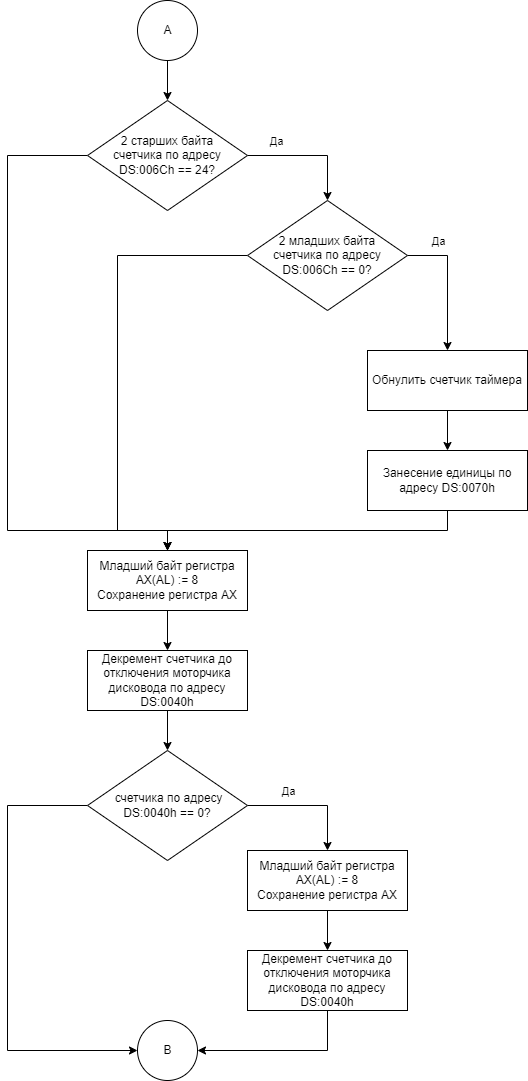

The diagram above was exported from draw.io. Its source (the exported page's mxGraphModel, read from the mxfile embedded in the PNG):
<mxGraphModel dx="415" dy="1976" grid="1" gridSize="10" guides="1" tooltips="1" connect="1" arrows="1" fold="1" page="1" pageScale="1" pageWidth="827" pageHeight="1169" math="0" shadow="0">
  <root>
    <mxCell id="WIyWlLk6GJQsqaUBKTNV-0" />
    <mxCell id="WIyWlLk6GJQsqaUBKTNV-1" parent="WIyWlLk6GJQsqaUBKTNV-0" />
    <mxCell id="2TiELvsJvKX57-AkTBpg-5" value="" style="edgeStyle=orthogonalEdgeStyle;rounded=0;orthogonalLoop=1;jettySize=auto;html=1;" edge="1" parent="WIyWlLk6GJQsqaUBKTNV-1" source="WIyWlLk6GJQsqaUBKTNV-3" target="WIyWlLk6GJQsqaUBKTNV-7">
      <mxGeometry relative="1" as="geometry" />
    </mxCell>
    <mxCell id="WIyWlLk6GJQsqaUBKTNV-3" value="Обнулить счетчик таймера" style="rounded=0;whiteSpace=wrap;html=1;fontSize=12;glass=0;strokeWidth=1;shadow=0;" parent="WIyWlLk6GJQsqaUBKTNV-1" vertex="1">
      <mxGeometry x="440" y="310" width="160" height="60" as="geometry" />
    </mxCell>
    <mxCell id="2TiELvsJvKX57-AkTBpg-10" style="edgeStyle=orthogonalEdgeStyle;rounded=0;orthogonalLoop=1;jettySize=auto;html=1;entryX=0.5;entryY=0;entryDx=0;entryDy=0;" edge="1" parent="WIyWlLk6GJQsqaUBKTNV-1" source="WIyWlLk6GJQsqaUBKTNV-7" target="WIyWlLk6GJQsqaUBKTNV-12">
      <mxGeometry relative="1" as="geometry">
        <Array as="points">
          <mxPoint x="520" y="490" />
          <mxPoint x="240" y="490" />
        </Array>
      </mxGeometry>
    </mxCell>
    <mxCell id="WIyWlLk6GJQsqaUBKTNV-7" value="Занесение единицы по адресу DS:0070h" style="rounded=0;whiteSpace=wrap;html=1;fontSize=12;glass=0;strokeWidth=1;shadow=0;" parent="WIyWlLk6GJQsqaUBKTNV-1" vertex="1">
      <mxGeometry x="440" y="410" width="160" height="60" as="geometry" />
    </mxCell>
    <mxCell id="2TiELvsJvKX57-AkTBpg-13" style="edgeStyle=orthogonalEdgeStyle;rounded=0;orthogonalLoop=1;jettySize=auto;html=1;entryX=0.5;entryY=0;entryDx=0;entryDy=0;" edge="1" parent="WIyWlLk6GJQsqaUBKTNV-1" source="WIyWlLk6GJQsqaUBKTNV-10" target="2TiELvsJvKX57-AkTBpg-12">
      <mxGeometry relative="1" as="geometry">
        <Array as="points">
          <mxPoint x="400" y="765" />
        </Array>
      </mxGeometry>
    </mxCell>
    <mxCell id="2TiELvsJvKX57-AkTBpg-17" value="Да" style="edgeLabel;html=1;align=center;verticalAlign=middle;resizable=0;points=[];" vertex="1" connectable="0" parent="2TiELvsJvKX57-AkTBpg-13">
      <mxGeometry x="0.0674" y="1" relative="1" as="geometry">
        <mxPoint x="-27" y="-14" as="offset" />
      </mxGeometry>
    </mxCell>
    <mxCell id="2TiELvsJvKX57-AkTBpg-16" style="edgeStyle=orthogonalEdgeStyle;rounded=0;orthogonalLoop=1;jettySize=auto;html=1;entryX=0;entryY=0.5;entryDx=0;entryDy=0;entryPerimeter=0;" edge="1" parent="WIyWlLk6GJQsqaUBKTNV-1" source="WIyWlLk6GJQsqaUBKTNV-10" target="bQ0sQd1bsR_GkZ_egoyR-13">
      <mxGeometry relative="1" as="geometry">
        <mxPoint x="80" y="930" as="targetPoint" />
        <Array as="points">
          <mxPoint x="80" y="765" />
          <mxPoint x="80" y="1010" />
        </Array>
      </mxGeometry>
    </mxCell>
    <mxCell id="WIyWlLk6GJQsqaUBKTNV-10" value="&amp;nbsp;счетчика по адресу DS:0040h == 0?" style="rhombus;whiteSpace=wrap;html=1;shadow=0;fontFamily=Helvetica;fontSize=12;align=center;strokeWidth=1;spacing=14;spacingTop=0;spacingLeft=0;" parent="WIyWlLk6GJQsqaUBKTNV-1" vertex="1">
      <mxGeometry x="160" y="710" width="160" height="110" as="geometry" />
    </mxCell>
    <mxCell id="2TiELvsJvKX57-AkTBpg-9" value="" style="edgeStyle=orthogonalEdgeStyle;rounded=0;orthogonalLoop=1;jettySize=auto;html=1;" edge="1" parent="WIyWlLk6GJQsqaUBKTNV-1" source="WIyWlLk6GJQsqaUBKTNV-11" target="WIyWlLk6GJQsqaUBKTNV-10">
      <mxGeometry relative="1" as="geometry" />
    </mxCell>
    <mxCell id="WIyWlLk6GJQsqaUBKTNV-11" value="Декремент счетчика до отключения моторчика дисковода по адресу DS:0040h" style="rounded=0;whiteSpace=wrap;html=1;fontSize=12;glass=0;strokeWidth=1;shadow=0;" parent="WIyWlLk6GJQsqaUBKTNV-1" vertex="1">
      <mxGeometry x="160" y="610" width="160" height="60" as="geometry" />
    </mxCell>
    <mxCell id="2TiELvsJvKX57-AkTBpg-8" value="" style="edgeStyle=orthogonalEdgeStyle;rounded=0;orthogonalLoop=1;jettySize=auto;html=1;" edge="1" parent="WIyWlLk6GJQsqaUBKTNV-1" source="WIyWlLk6GJQsqaUBKTNV-12" target="WIyWlLk6GJQsqaUBKTNV-11">
      <mxGeometry relative="1" as="geometry" />
    </mxCell>
    <mxCell id="WIyWlLk6GJQsqaUBKTNV-12" value="Младший байт регистра AX(AL) := 8&lt;br&gt;Сохранение регистра AX" style="rounded=0;whiteSpace=wrap;html=1;fontSize=12;glass=0;strokeWidth=1;shadow=0;" parent="WIyWlLk6GJQsqaUBKTNV-1" vertex="1">
      <mxGeometry x="160" y="510" width="160" height="60" as="geometry" />
    </mxCell>
    <mxCell id="bQ0sQd1bsR_GkZ_egoyR-6" value="" style="edgeStyle=orthogonalEdgeStyle;rounded=0;orthogonalLoop=1;jettySize=auto;html=1;fontFamily=Helvetica;fontSize=12;fontColor=default;entryX=0.5;entryY=0;entryDx=0;entryDy=0;" parent="WIyWlLk6GJQsqaUBKTNV-1" target="2TiELvsJvKX57-AkTBpg-1" edge="1">
      <mxGeometry relative="1" as="geometry">
        <mxPoint x="240" y="20" as="sourcePoint" />
        <mxPoint x="240" y="60" as="targetPoint" />
      </mxGeometry>
    </mxCell>
    <mxCell id="bQ0sQd1bsR_GkZ_egoyR-13" value="B" style="verticalLabelPosition=middle;verticalAlign=middle;html=1;shape=mxgraph.flowchart.on-page_reference;rounded=0;strokeColor=default;fontFamily=Helvetica;fontSize=12;fontColor=default;fillColor=default;labelPosition=center;align=center;" parent="WIyWlLk6GJQsqaUBKTNV-1" vertex="1">
      <mxGeometry x="210" y="980" width="60" height="60" as="geometry" />
    </mxCell>
    <mxCell id="2TiELvsJvKX57-AkTBpg-0" value="А" style="verticalLabelPosition=middle;verticalAlign=middle;html=1;shape=mxgraph.flowchart.on-page_reference;rounded=0;strokeColor=default;fontFamily=Helvetica;fontSize=12;fontColor=default;fillColor=default;labelPosition=center;align=center;" vertex="1" parent="WIyWlLk6GJQsqaUBKTNV-1">
      <mxGeometry x="210" y="-40" width="60" height="60" as="geometry" />
    </mxCell>
    <mxCell id="2TiELvsJvKX57-AkTBpg-3" style="edgeStyle=orthogonalEdgeStyle;rounded=0;orthogonalLoop=1;jettySize=auto;html=1;entryX=0.5;entryY=0;entryDx=0;entryDy=0;" edge="1" parent="WIyWlLk6GJQsqaUBKTNV-1" source="2TiELvsJvKX57-AkTBpg-1" target="2TiELvsJvKX57-AkTBpg-2">
      <mxGeometry relative="1" as="geometry">
        <Array as="points">
          <mxPoint x="400" y="115" />
        </Array>
      </mxGeometry>
    </mxCell>
    <mxCell id="2TiELvsJvKX57-AkTBpg-20" value="Да" style="edgeLabel;html=1;align=center;verticalAlign=middle;resizable=0;points=[];" vertex="1" connectable="0" parent="2TiELvsJvKX57-AkTBpg-3">
      <mxGeometry x="-0.5543" y="-2" relative="1" as="geometry">
        <mxPoint y="-17" as="offset" />
      </mxGeometry>
    </mxCell>
    <mxCell id="2TiELvsJvKX57-AkTBpg-19" style="edgeStyle=orthogonalEdgeStyle;rounded=0;orthogonalLoop=1;jettySize=auto;html=1;" edge="1" parent="WIyWlLk6GJQsqaUBKTNV-1" source="2TiELvsJvKX57-AkTBpg-1">
      <mxGeometry relative="1" as="geometry">
        <mxPoint x="240" y="510" as="targetPoint" />
        <Array as="points">
          <mxPoint x="80" y="115" />
          <mxPoint x="80" y="490" />
          <mxPoint x="240" y="490" />
        </Array>
      </mxGeometry>
    </mxCell>
    <mxCell id="2TiELvsJvKX57-AkTBpg-1" value="2 старших байта счетчика по адресу DS:006Ch == 24?" style="rhombus;whiteSpace=wrap;html=1;shadow=0;fontFamily=Helvetica;fontSize=12;align=center;strokeWidth=1;spacing=14;spacingTop=0;spacingLeft=0;" vertex="1" parent="WIyWlLk6GJQsqaUBKTNV-1">
      <mxGeometry x="160" y="60" width="160" height="110" as="geometry" />
    </mxCell>
    <mxCell id="2TiELvsJvKX57-AkTBpg-4" value="" style="edgeStyle=orthogonalEdgeStyle;rounded=0;orthogonalLoop=1;jettySize=auto;html=1;" edge="1" parent="WIyWlLk6GJQsqaUBKTNV-1" source="2TiELvsJvKX57-AkTBpg-2" target="WIyWlLk6GJQsqaUBKTNV-3">
      <mxGeometry relative="1" as="geometry">
        <Array as="points">
          <mxPoint x="520" y="215" />
        </Array>
      </mxGeometry>
    </mxCell>
    <mxCell id="2TiELvsJvKX57-AkTBpg-21" value="Да" style="edgeLabel;html=1;align=center;verticalAlign=middle;resizable=0;points=[];" vertex="1" connectable="0" parent="2TiELvsJvKX57-AkTBpg-4">
      <mxGeometry x="-0.528" y="-1" relative="1" as="geometry">
        <mxPoint x="-2" y="-16" as="offset" />
      </mxGeometry>
    </mxCell>
    <mxCell id="2TiELvsJvKX57-AkTBpg-18" style="edgeStyle=orthogonalEdgeStyle;rounded=0;orthogonalLoop=1;jettySize=auto;html=1;entryX=0.5;entryY=0;entryDx=0;entryDy=0;" edge="1" parent="WIyWlLk6GJQsqaUBKTNV-1" source="2TiELvsJvKX57-AkTBpg-2" target="WIyWlLk6GJQsqaUBKTNV-12">
      <mxGeometry relative="1" as="geometry">
        <Array as="points">
          <mxPoint x="190" y="215" />
          <mxPoint x="190" y="490" />
          <mxPoint x="240" y="490" />
        </Array>
      </mxGeometry>
    </mxCell>
    <mxCell id="2TiELvsJvKX57-AkTBpg-2" value="2 младших байта счетчика по адресу DS:006Ch == 0?" style="rhombus;whiteSpace=wrap;html=1;shadow=0;fontFamily=Helvetica;fontSize=12;align=center;strokeWidth=1;spacing=14;spacingTop=0;spacingLeft=0;" vertex="1" parent="WIyWlLk6GJQsqaUBKTNV-1">
      <mxGeometry x="320" y="160" width="160" height="110" as="geometry" />
    </mxCell>
    <mxCell id="2TiELvsJvKX57-AkTBpg-15" style="edgeStyle=orthogonalEdgeStyle;rounded=0;orthogonalLoop=1;jettySize=auto;html=1;entryX=1;entryY=0.5;entryDx=0;entryDy=0;entryPerimeter=0;" edge="1" parent="WIyWlLk6GJQsqaUBKTNV-1" source="2TiELvsJvKX57-AkTBpg-11" target="bQ0sQd1bsR_GkZ_egoyR-13">
      <mxGeometry relative="1" as="geometry">
        <Array as="points">
          <mxPoint x="400" y="1010" />
        </Array>
      </mxGeometry>
    </mxCell>
    <mxCell id="2TiELvsJvKX57-AkTBpg-11" value="Декремент счетчика до отключения моторчика дисковода по адресу DS:0040h" style="rounded=0;whiteSpace=wrap;html=1;fontSize=12;glass=0;strokeWidth=1;shadow=0;" vertex="1" parent="WIyWlLk6GJQsqaUBKTNV-1">
      <mxGeometry x="320" y="910" width="160" height="60" as="geometry" />
    </mxCell>
    <mxCell id="2TiELvsJvKX57-AkTBpg-14" value="" style="edgeStyle=orthogonalEdgeStyle;rounded=0;orthogonalLoop=1;jettySize=auto;html=1;" edge="1" parent="WIyWlLk6GJQsqaUBKTNV-1" source="2TiELvsJvKX57-AkTBpg-12" target="2TiELvsJvKX57-AkTBpg-11">
      <mxGeometry relative="1" as="geometry" />
    </mxCell>
    <mxCell id="2TiELvsJvKX57-AkTBpg-12" value="Младший байт регистра AX(AL) := 8&lt;br&gt;Сохранение регистра AX" style="rounded=0;whiteSpace=wrap;html=1;fontSize=12;glass=0;strokeWidth=1;shadow=0;" vertex="1" parent="WIyWlLk6GJQsqaUBKTNV-1">
      <mxGeometry x="320" y="810" width="160" height="60" as="geometry" />
    </mxCell>
  </root>
</mxGraphModel>